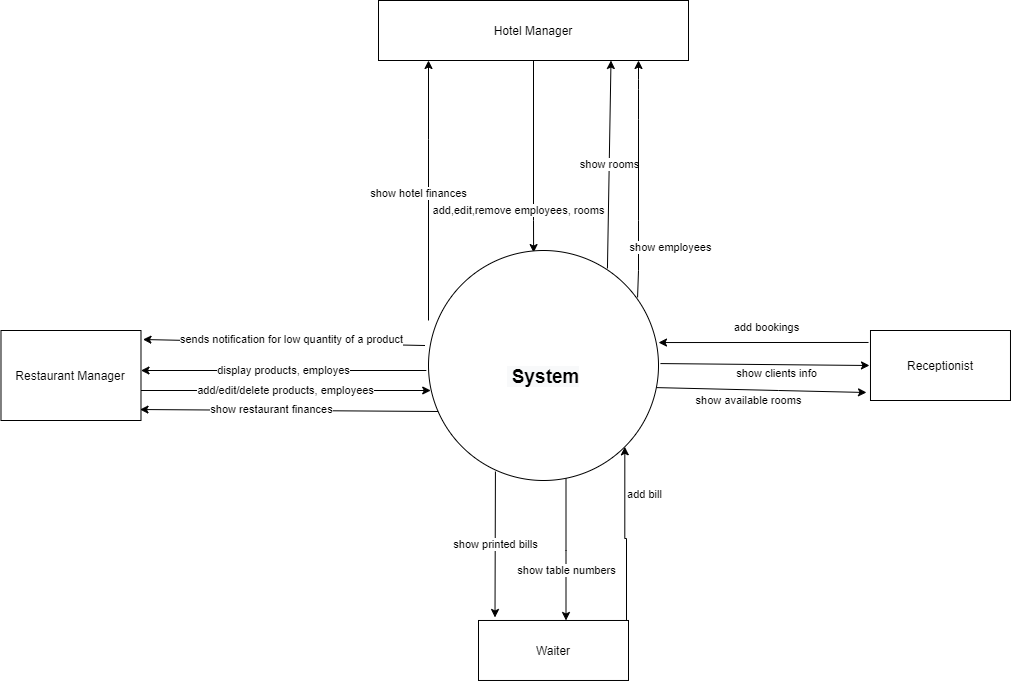

The diagram above was exported from draw.io. Its source (the exported page's mxGraphModel, read from the mxfile embedded in the PNG):
<mxGraphModel dx="1718" dy="482" grid="1" gridSize="10" guides="1" tooltips="1" connect="1" arrows="1" fold="1" page="1" pageScale="1" pageWidth="850" pageHeight="1100" math="0" shadow="0">
  <root>
    <mxCell id="0" />
    <mxCell id="1" parent="0" />
    <mxCell id="gNIY5toQ5SutzN9BRca5-7" value="show printed bills" style="rounded=0;orthogonalLoop=1;jettySize=auto;html=1;exitX=0.291;exitY=0.961;exitDx=0;exitDy=0;exitPerimeter=0;" parent="1" source="wSL5Hws3FqmUNR8P-0TX-2" edge="1">
      <mxGeometry relative="1" as="geometry">
        <mxPoint x="436.66369055211135" y="620.8163094478887" as="sourcePoint" />
        <mxPoint x="436.5" y="716.98" as="targetPoint" />
        <Array as="points" />
      </mxGeometry>
    </mxCell>
    <mxCell id="gNIY5toQ5SutzN9BRca5-8" value="show hotel finances" style="rounded=0;orthogonalLoop=1;jettySize=auto;html=1;" parent="1" edge="1">
      <mxGeometry x="-0.0257" y="10" relative="1" as="geometry">
        <mxPoint x="370" y="420" as="sourcePoint" />
        <mxPoint as="offset" />
        <mxPoint x="370" y="160" as="targetPoint" />
        <Array as="points">
          <mxPoint x="370" y="239" />
        </Array>
      </mxGeometry>
    </mxCell>
    <mxCell id="gNIY5toQ5SutzN9BRca5-11" value="show available rooms" style="rounded=0;orthogonalLoop=1;jettySize=auto;html=1;" parent="1" edge="1">
      <mxGeometry x="-0.1545" y="-36" relative="1" as="geometry">
        <mxPoint as="offset" />
        <mxPoint x="601.9780515799853" y="463.06699691807546" as="sourcePoint" />
        <mxPoint x="810.98" y="465" as="targetPoint" />
        <Array as="points" />
      </mxGeometry>
    </mxCell>
    <mxCell id="gNIY5toQ5SutzN9BRca5-12" value="show clients info" style="rounded=0;orthogonalLoop=1;jettySize=auto;html=1;exitX=0.987;exitY=0.596;exitDx=0;exitDy=0;exitPerimeter=0;" parent="1" edge="1" source="wSL5Hws3FqmUNR8P-0TX-2">
      <mxGeometry x="0.1447" y="17" relative="1" as="geometry">
        <mxPoint x="808" y="492" as="targetPoint" />
        <mxPoint as="offset" />
        <mxPoint x="610" y="486" as="sourcePoint" />
        <Array as="points">
          <mxPoint x="720" y="490" />
        </Array>
      </mxGeometry>
    </mxCell>
    <mxCell id="i4U341eoKrsDgWNQfgnP-1" value="add/edit/delete products, employees" style="edgeStyle=orthogonalEdgeStyle;rounded=0;orthogonalLoop=1;jettySize=auto;html=1;" parent="1" edge="1">
      <mxGeometry relative="1" as="geometry">
        <mxPoint x="82.49" y="490" as="sourcePoint" />
        <Array as="points">
          <mxPoint x="82.49" y="490" />
        </Array>
        <mxPoint x="372.20825406947984" y="490" as="targetPoint" />
      </mxGeometry>
    </mxCell>
    <mxCell id="gNIY5toQ5SutzN9BRca5-2" value="Restaurant Manager" style="rounded=0;whiteSpace=wrap;html=1;" parent="1" vertex="1">
      <mxGeometry x="-57.51" y="430" width="140" height="90" as="geometry" />
    </mxCell>
    <mxCell id="pEu5EUDRdz_JZBlXUcLh-3" value="add,edit,remove employees, rooms" style="edgeStyle=orthogonalEdgeStyle;rounded=0;orthogonalLoop=1;jettySize=auto;html=1;entryX=0.457;entryY=0.009;entryDx=0;entryDy=0;entryPerimeter=0;strokeColor=#000000;" edge="1" parent="1" source="gNIY5toQ5SutzN9BRca5-3" target="wSL5Hws3FqmUNR8P-0TX-2">
      <mxGeometry x="0.5619" y="-15" relative="1" as="geometry">
        <Array as="points">
          <mxPoint x="475" y="320" />
          <mxPoint x="475" y="320" />
        </Array>
        <mxPoint as="offset" />
      </mxGeometry>
    </mxCell>
    <mxCell id="gNIY5toQ5SutzN9BRca5-3" value="Hotel Manager" style="rounded=0;whiteSpace=wrap;html=1;" parent="1" vertex="1">
      <mxGeometry x="320" y="100" width="310" height="60" as="geometry" />
    </mxCell>
    <mxCell id="i4U341eoKrsDgWNQfgnP-3" value="add bill" style="edgeStyle=orthogonalEdgeStyle;rounded=0;orthogonalLoop=1;jettySize=auto;html=1;entryX=1;entryY=1;entryDx=0;entryDy=0;" parent="1" source="gNIY5toQ5SutzN9BRca5-4" target="wSL5Hws3FqmUNR8P-0TX-2" edge="1">
      <mxGeometry x="0.4545" y="-20" relative="1" as="geometry">
        <Array as="points">
          <mxPoint x="568" y="638" />
          <mxPoint x="566" y="638" />
        </Array>
        <mxPoint as="offset" />
        <mxPoint x="564" y="560" as="targetPoint" />
      </mxGeometry>
    </mxCell>
    <mxCell id="gNIY5toQ5SutzN9BRca5-4" value="Waiter" style="rounded=0;whiteSpace=wrap;html=1;" parent="1" vertex="1">
      <mxGeometry x="420" y="719.98" width="150" height="60" as="geometry" />
    </mxCell>
    <mxCell id="gNIY5toQ5SutzN9BRca5-10" value="add bookings" style="rounded=0;orthogonalLoop=1;jettySize=auto;html=1;exitX=-0.014;exitY=0.171;exitDx=0;exitDy=0;exitPerimeter=0;entryX=0.988;entryY=0.376;entryDx=0;entryDy=0;entryPerimeter=0;" parent="1" source="gNIY5toQ5SutzN9BRca5-5" edge="1">
      <mxGeometry x="-0.0289" y="-15" relative="1" as="geometry">
        <mxPoint x="600" y="442.03999999999996" as="targetPoint" />
        <mxPoint as="offset" />
      </mxGeometry>
    </mxCell>
    <mxCell id="gNIY5toQ5SutzN9BRca5-5" value="Receptionist" style="rounded=0;whiteSpace=wrap;html=1;" parent="1" vertex="1">
      <mxGeometry x="811.98" y="430" width="140" height="70" as="geometry" />
    </mxCell>
    <mxCell id="wSL5Hws3FqmUNR8P-0TX-3" value="show restaurant finances" style="edgeStyle=none;rounded=0;orthogonalLoop=1;jettySize=auto;html=1;entryX=0.993;entryY=0.878;entryDx=0;entryDy=0;exitX=0.091;exitY=0.794;exitDx=0;exitDy=0;exitPerimeter=0;entryPerimeter=0;" parent="1" target="gNIY5toQ5SutzN9BRca5-2" edge="1">
      <mxGeometry x="0.1297" y="-1" relative="1" as="geometry">
        <mxPoint x="382.5049999999999" y="511.01" as="sourcePoint" />
        <Array as="points" />
        <mxPoint as="offset" />
      </mxGeometry>
    </mxCell>
    <mxCell id="wSL5Hws3FqmUNR8P-0TX-4" value="sends notification for low quantity of a product" style="rounded=0;orthogonalLoop=1;jettySize=auto;html=1;entryX=1.014;entryY=0.1;entryDx=0;entryDy=0;exitX=-0.006;exitY=0.394;exitDx=0;exitDy=0;exitPerimeter=0;entryPerimeter=0;" parent="1" target="gNIY5toQ5SutzN9BRca5-2" edge="1">
      <mxGeometry x="-0.0493" y="-3" relative="1" as="geometry">
        <mxPoint x="61.49" y="453" as="targetPoint" />
        <mxPoint as="offset" />
        <mxPoint x="366.5000000000002" y="445.01" as="sourcePoint" />
      </mxGeometry>
    </mxCell>
    <mxCell id="wSL5Hws3FqmUNR8P-0TX-6" value="show rooms" style="edgeStyle=none;rounded=0;orthogonalLoop=1;jettySize=auto;html=1;exitX=0.778;exitY=0.078;exitDx=0;exitDy=0;exitPerimeter=0;entryX=0.75;entryY=1;entryDx=0;entryDy=0;" parent="1" source="wSL5Hws3FqmUNR8P-0TX-2" edge="1" target="gNIY5toQ5SutzN9BRca5-3">
      <mxGeometry relative="1" as="geometry">
        <mxPoint x="550" y="170" as="targetPoint" />
        <mxPoint x="550" y="360" as="sourcePoint" />
      </mxGeometry>
    </mxCell>
    <mxCell id="wSL5Hws3FqmUNR8P-0TX-7" value="show employees" style="edgeStyle=none;rounded=0;orthogonalLoop=1;jettySize=auto;html=1;exitX=0.909;exitY=0.204;exitDx=0;exitDy=0;exitPerimeter=0;" parent="1" source="wSL5Hws3FqmUNR8P-0TX-2" edge="1">
      <mxGeometry x="-0.5805" y="-32" relative="1" as="geometry">
        <mxPoint as="offset" />
        <mxPoint x="580" y="160" as="targetPoint" />
        <Array as="points">
          <mxPoint x="580" y="370" />
          <mxPoint x="580" y="320" />
          <mxPoint x="580" y="219" />
          <mxPoint x="580" y="189" />
          <mxPoint x="580" y="179" />
        </Array>
        <mxPoint x="581.0149999999999" y="236.91999999999996" as="sourcePoint" />
      </mxGeometry>
    </mxCell>
    <mxCell id="i4U341eoKrsDgWNQfgnP-2" value="display products, employes" style="edgeStyle=orthogonalEdgeStyle;rounded=0;orthogonalLoop=1;jettySize=auto;html=1;" parent="1" edge="1">
      <mxGeometry relative="1" as="geometry">
        <mxPoint x="82.49" y="470" as="targetPoint" />
        <Array as="points">
          <mxPoint x="82.49" y="470" />
        </Array>
        <mxPoint x="367.83161637422495" y="470" as="sourcePoint" />
      </mxGeometry>
    </mxCell>
    <mxCell id="pEu5EUDRdz_JZBlXUcLh-1" value="show table numbers" style="edgeStyle=orthogonalEdgeStyle;rounded=0;orthogonalLoop=1;jettySize=auto;html=1;" edge="1" parent="1" source="wSL5Hws3FqmUNR8P-0TX-2">
      <mxGeometry x="0.2971" relative="1" as="geometry">
        <mxPoint x="507.5" y="644.0275321515005" as="sourcePoint" />
        <mxPoint x="507.5" y="719.98" as="targetPoint" />
        <Array as="points">
          <mxPoint x="508" y="650" />
        </Array>
        <mxPoint as="offset" />
      </mxGeometry>
    </mxCell>
    <mxCell id="wSL5Hws3FqmUNR8P-0TX-2" value="&lt;font style=&quot;font-size: 19px&quot;&gt;&lt;br&gt;&lt;b style=&quot;color: rgb(0 , 0 , 0) ; font-family: &amp;#34;helvetica&amp;#34; ; font-style: normal ; letter-spacing: normal ; text-align: center ; text-indent: 0px ; text-transform: none ; word-spacing: 0px ; background-color: rgb(248 , 249 , 250)&quot;&gt;&amp;nbsp;System&lt;/b&gt;&lt;/font&gt;" style="ellipse;whiteSpace=wrap;html=1;aspect=fixed;" parent="1" vertex="1">
      <mxGeometry x="370" y="350" width="230" height="230" as="geometry" />
    </mxCell>
  </root>
</mxGraphModel>